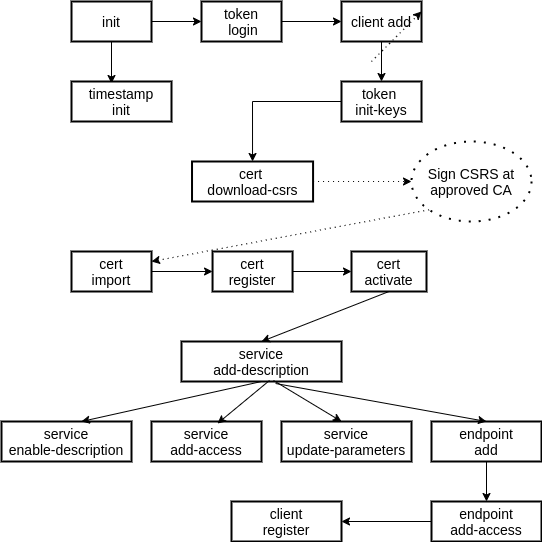

The diagram above was exported from draw.io. Its source (the exported page's mxGraphModel, read from the mxfile embedded in the PNG):
<mxGraphModel dx="1355" dy="774" grid="1" gridSize="10" guides="1" tooltips="1" connect="1" arrows="1" fold="1" page="1" pageScale="1" pageWidth="850" pageHeight="1100" math="0" shadow="0">
  <root>
    <mxCell id="0" />
    <mxCell id="1" parent="0" />
    <mxCell id="SCQZ-P-CLqwWDkuBXMA--12" style="edgeStyle=orthogonalEdgeStyle;rounded=0;orthogonalLoop=1;jettySize=auto;html=1;fontFamily=Helvetica;fontSize=14;" edge="1" parent="1" source="SCQZ-P-CLqwWDkuBXMA--2" target="SCQZ-P-CLqwWDkuBXMA--10">
      <mxGeometry relative="1" as="geometry" />
    </mxCell>
    <mxCell id="SCQZ-P-CLqwWDkuBXMA--17" style="edgeStyle=orthogonalEdgeStyle;rounded=0;orthogonalLoop=1;jettySize=auto;html=1;entryX=0.4;entryY=0.05;entryDx=0;entryDy=0;entryPerimeter=0;fontFamily=Helvetica;fontSize=14;" edge="1" parent="1" source="SCQZ-P-CLqwWDkuBXMA--2" target="SCQZ-P-CLqwWDkuBXMA--9">
      <mxGeometry relative="1" as="geometry" />
    </mxCell>
    <mxCell id="SCQZ-P-CLqwWDkuBXMA--2" value="init" style="rounded=0;whiteSpace=wrap;html=1;strokeWidth=2;fontFamily=Helvetica;fontSize=14;fontStyle=0" vertex="1" parent="1">
      <mxGeometry x="160" y="50" width="80" height="40" as="geometry" />
    </mxCell>
    <mxCell id="SCQZ-P-CLqwWDkuBXMA--9" value="timestamp&lt;br&gt;init" style="rounded=0;whiteSpace=wrap;html=1;strokeWidth=2;fontFamily=Helvetica;fontSize=14;fontStyle=0" vertex="1" parent="1">
      <mxGeometry x="160" y="130" width="100" height="40" as="geometry" />
    </mxCell>
    <mxCell id="SCQZ-P-CLqwWDkuBXMA--13" style="edgeStyle=orthogonalEdgeStyle;rounded=0;orthogonalLoop=1;jettySize=auto;html=1;fontFamily=Helvetica;fontSize=14;" edge="1" parent="1" source="SCQZ-P-CLqwWDkuBXMA--10" target="SCQZ-P-CLqwWDkuBXMA--11">
      <mxGeometry relative="1" as="geometry" />
    </mxCell>
    <mxCell id="SCQZ-P-CLqwWDkuBXMA--10" value="token&lt;br&gt;&amp;nbsp;login" style="rounded=0;whiteSpace=wrap;html=1;strokeWidth=2;fontFamily=Helvetica;fontSize=14;fontStyle=0" vertex="1" parent="1">
      <mxGeometry x="290" y="50" width="80" height="40" as="geometry" />
    </mxCell>
    <mxCell id="SCQZ-P-CLqwWDkuBXMA--18" style="edgeStyle=orthogonalEdgeStyle;rounded=0;orthogonalLoop=1;jettySize=auto;html=1;entryX=0.5;entryY=0;entryDx=0;entryDy=0;fontFamily=Helvetica;fontSize=14;" edge="1" parent="1" source="SCQZ-P-CLqwWDkuBXMA--11" target="SCQZ-P-CLqwWDkuBXMA--14">
      <mxGeometry relative="1" as="geometry" />
    </mxCell>
    <mxCell id="SCQZ-P-CLqwWDkuBXMA--11" value="client add" style="rounded=0;whiteSpace=wrap;html=1;strokeWidth=2;fontFamily=Helvetica;fontSize=14;fontStyle=0" vertex="1" parent="1">
      <mxGeometry x="430" y="50" width="80" height="40" as="geometry" />
    </mxCell>
    <mxCell id="SCQZ-P-CLqwWDkuBXMA--20" style="edgeStyle=orthogonalEdgeStyle;rounded=0;orthogonalLoop=1;jettySize=auto;html=1;entryX=0.5;entryY=0;entryDx=0;entryDy=0;fontFamily=Helvetica;fontSize=14;" edge="1" parent="1" source="SCQZ-P-CLqwWDkuBXMA--14" target="SCQZ-P-CLqwWDkuBXMA--19">
      <mxGeometry relative="1" as="geometry" />
    </mxCell>
    <mxCell id="SCQZ-P-CLqwWDkuBXMA--14" value="token &lt;br&gt;init-keys" style="rounded=0;whiteSpace=wrap;html=1;strokeWidth=2;fontFamily=Helvetica;fontSize=14;fontStyle=0" vertex="1" parent="1">
      <mxGeometry x="430" y="130" width="80" height="40" as="geometry" />
    </mxCell>
    <mxCell id="SCQZ-P-CLqwWDkuBXMA--22" style="edgeStyle=orthogonalEdgeStyle;rounded=0;orthogonalLoop=1;jettySize=auto;html=1;entryX=0;entryY=0.5;entryDx=0;entryDy=0;fontFamily=Helvetica;fontSize=14;dashed=1;dashPattern=1 4;" edge="1" parent="1" source="SCQZ-P-CLqwWDkuBXMA--19" target="SCQZ-P-CLqwWDkuBXMA--21">
      <mxGeometry relative="1" as="geometry" />
    </mxCell>
    <mxCell id="SCQZ-P-CLqwWDkuBXMA--19" value="cert&amp;nbsp;&lt;br&gt;download-csrs" style="rounded=0;whiteSpace=wrap;html=1;strokeWidth=2;fontFamily=Helvetica;fontSize=14;fontStyle=0" vertex="1" parent="1">
      <mxGeometry x="280.52" y="210" width="121.05" height="40" as="geometry" />
    </mxCell>
    <mxCell id="SCQZ-P-CLqwWDkuBXMA--21" value="Sign CSRS at approved CA" style="ellipse;whiteSpace=wrap;html=1;fontFamily=Helvetica;fontSize=14;strokeWidth=2;dashed=1;dashPattern=1 4;" vertex="1" parent="1">
      <mxGeometry x="500" y="190" width="120" height="80" as="geometry" />
    </mxCell>
    <mxCell id="SCQZ-P-CLqwWDkuBXMA--30" style="edgeStyle=orthogonalEdgeStyle;rounded=0;orthogonalLoop=1;jettySize=auto;html=1;entryX=0;entryY=0.5;entryDx=0;entryDy=0;fontFamily=Helvetica;fontSize=14;" edge="1" parent="1" source="SCQZ-P-CLqwWDkuBXMA--23" target="SCQZ-P-CLqwWDkuBXMA--27">
      <mxGeometry relative="1" as="geometry" />
    </mxCell>
    <mxCell id="SCQZ-P-CLqwWDkuBXMA--23" value="cert&lt;br&gt;import" style="rounded=0;whiteSpace=wrap;html=1;strokeWidth=2;fontFamily=Helvetica;fontSize=14;fontStyle=0" vertex="1" parent="1">
      <mxGeometry x="160" y="300" width="80" height="40" as="geometry" />
    </mxCell>
    <mxCell id="SCQZ-P-CLqwWDkuBXMA--25" value="" style="endArrow=classic;html=1;dashed=1;dashPattern=1 4;fontFamily=Helvetica;fontSize=14;" edge="1" parent="1">
      <mxGeometry width="50" height="50" relative="1" as="geometry">
        <mxPoint x="460" y="110" as="sourcePoint" />
        <mxPoint x="510" y="60" as="targetPoint" />
      </mxGeometry>
    </mxCell>
    <mxCell id="SCQZ-P-CLqwWDkuBXMA--26" value="" style="endArrow=classic;html=1;dashed=1;dashPattern=1 4;fontFamily=Helvetica;fontSize=14;exitX=0;exitY=1;exitDx=0;exitDy=0;entryX=1;entryY=0.25;entryDx=0;entryDy=0;" edge="1" parent="1" source="SCQZ-P-CLqwWDkuBXMA--21" target="SCQZ-P-CLqwWDkuBXMA--23">
      <mxGeometry width="50" height="50" relative="1" as="geometry">
        <mxPoint x="320" y="360" as="sourcePoint" />
        <mxPoint x="250" y="320" as="targetPoint" />
      </mxGeometry>
    </mxCell>
    <mxCell id="SCQZ-P-CLqwWDkuBXMA--31" style="edgeStyle=orthogonalEdgeStyle;rounded=0;orthogonalLoop=1;jettySize=auto;html=1;entryX=0;entryY=0.5;entryDx=0;entryDy=0;fontFamily=Helvetica;fontSize=14;" edge="1" parent="1" source="SCQZ-P-CLqwWDkuBXMA--27" target="SCQZ-P-CLqwWDkuBXMA--28">
      <mxGeometry relative="1" as="geometry" />
    </mxCell>
    <mxCell id="SCQZ-P-CLqwWDkuBXMA--27" value="cert&lt;br&gt;register" style="rounded=0;whiteSpace=wrap;html=1;strokeWidth=2;fontFamily=Helvetica;fontSize=14;fontStyle=0" vertex="1" parent="1">
      <mxGeometry x="301.05" y="300" width="80" height="40" as="geometry" />
    </mxCell>
    <mxCell id="SCQZ-P-CLqwWDkuBXMA--28" value="cert&lt;br&gt;activate" style="rounded=0;whiteSpace=wrap;html=1;strokeWidth=2;fontFamily=Helvetica;fontSize=14;fontStyle=0" vertex="1" parent="1">
      <mxGeometry x="440" y="300" width="75" height="40" as="geometry" />
    </mxCell>
    <mxCell id="SCQZ-P-CLqwWDkuBXMA--29" value="service&lt;br&gt;add-description" style="rounded=0;whiteSpace=wrap;html=1;strokeWidth=2;fontFamily=Helvetica;fontSize=14;fontStyle=0" vertex="1" parent="1">
      <mxGeometry x="270" y="390" width="160" height="40" as="geometry" />
    </mxCell>
    <mxCell id="SCQZ-P-CLqwWDkuBXMA--32" value="" style="endArrow=classic;html=1;fontFamily=Helvetica;fontSize=14;entryX=0.5;entryY=0;entryDx=0;entryDy=0;exitX=0.5;exitY=1;exitDx=0;exitDy=0;" edge="1" parent="1" source="SCQZ-P-CLqwWDkuBXMA--28" target="SCQZ-P-CLqwWDkuBXMA--29">
      <mxGeometry width="50" height="50" relative="1" as="geometry">
        <mxPoint x="460" y="160" as="sourcePoint" />
        <mxPoint x="510" y="110" as="targetPoint" />
      </mxGeometry>
    </mxCell>
    <mxCell id="SCQZ-P-CLqwWDkuBXMA--33" value="service&lt;br&gt;enable-description" style="rounded=0;whiteSpace=wrap;html=1;strokeWidth=2;fontFamily=Helvetica;fontSize=14;fontStyle=0" vertex="1" parent="1">
      <mxGeometry x="90" y="470" width="130" height="40" as="geometry" />
    </mxCell>
    <mxCell id="SCQZ-P-CLqwWDkuBXMA--34" value="service&lt;br&gt;add-access" style="rounded=0;whiteSpace=wrap;html=1;strokeWidth=2;fontFamily=Helvetica;fontSize=14;fontStyle=0" vertex="1" parent="1">
      <mxGeometry x="240" y="470" width="110" height="40" as="geometry" />
    </mxCell>
    <mxCell id="SCQZ-P-CLqwWDkuBXMA--35" value="service&lt;br&gt;update-parameters" style="rounded=0;whiteSpace=wrap;html=1;strokeWidth=2;fontFamily=Helvetica;fontSize=14;fontStyle=0" vertex="1" parent="1">
      <mxGeometry x="370" y="470" width="130" height="40" as="geometry" />
    </mxCell>
    <mxCell id="SCQZ-P-CLqwWDkuBXMA--43" style="edgeStyle=orthogonalEdgeStyle;rounded=0;orthogonalLoop=1;jettySize=auto;html=1;entryX=0.5;entryY=0;entryDx=0;entryDy=0;fontFamily=Helvetica;fontSize=14;" edge="1" parent="1" source="SCQZ-P-CLqwWDkuBXMA--36" target="SCQZ-P-CLqwWDkuBXMA--42">
      <mxGeometry relative="1" as="geometry" />
    </mxCell>
    <mxCell id="SCQZ-P-CLqwWDkuBXMA--36" value="endpoint&lt;br&gt;add" style="rounded=0;whiteSpace=wrap;html=1;strokeWidth=2;fontFamily=Helvetica;fontSize=14;fontStyle=0" vertex="1" parent="1">
      <mxGeometry x="520" y="470" width="110" height="40" as="geometry" />
    </mxCell>
    <mxCell id="SCQZ-P-CLqwWDkuBXMA--38" value="" style="endArrow=classic;html=1;fontFamily=Helvetica;fontSize=14;exitX=0.5;exitY=1;exitDx=0;exitDy=0;entryX=0.615;entryY=0;entryDx=0;entryDy=0;entryPerimeter=0;" edge="1" parent="1" source="SCQZ-P-CLqwWDkuBXMA--29" target="SCQZ-P-CLqwWDkuBXMA--33">
      <mxGeometry width="50" height="50" relative="1" as="geometry">
        <mxPoint x="450" y="310" as="sourcePoint" />
        <mxPoint x="500" y="260" as="targetPoint" />
      </mxGeometry>
    </mxCell>
    <mxCell id="SCQZ-P-CLqwWDkuBXMA--39" value="" style="endArrow=classic;html=1;fontFamily=Helvetica;fontSize=14;exitX=0.55;exitY=0.975;exitDx=0;exitDy=0;entryX=0.6;entryY=0.05;entryDx=0;entryDy=0;entryPerimeter=0;exitPerimeter=0;" edge="1" parent="1" source="SCQZ-P-CLqwWDkuBXMA--29" target="SCQZ-P-CLqwWDkuBXMA--34">
      <mxGeometry width="50" height="50" relative="1" as="geometry">
        <mxPoint x="360" y="440" as="sourcePoint" />
        <mxPoint x="179.95000000000005" y="480" as="targetPoint" />
      </mxGeometry>
    </mxCell>
    <mxCell id="SCQZ-P-CLqwWDkuBXMA--40" value="" style="endArrow=classic;html=1;fontFamily=Helvetica;fontSize=14;exitX=0.575;exitY=0.975;exitDx=0;exitDy=0;exitPerimeter=0;" edge="1" parent="1" source="SCQZ-P-CLqwWDkuBXMA--29">
      <mxGeometry width="50" height="50" relative="1" as="geometry">
        <mxPoint x="368" y="439" as="sourcePoint" />
        <mxPoint x="430" y="470" as="targetPoint" />
      </mxGeometry>
    </mxCell>
    <mxCell id="SCQZ-P-CLqwWDkuBXMA--41" value="" style="endArrow=classic;html=1;fontFamily=Helvetica;fontSize=14;entryX=0.5;entryY=0;entryDx=0;entryDy=0;exitX=0.588;exitY=1.05;exitDx=0;exitDy=0;exitPerimeter=0;" edge="1" parent="1" source="SCQZ-P-CLqwWDkuBXMA--29" target="SCQZ-P-CLqwWDkuBXMA--36">
      <mxGeometry width="50" height="50" relative="1" as="geometry">
        <mxPoint x="372" y="439" as="sourcePoint" />
        <mxPoint x="440" y="480" as="targetPoint" />
      </mxGeometry>
    </mxCell>
    <mxCell id="SCQZ-P-CLqwWDkuBXMA--45" style="edgeStyle=orthogonalEdgeStyle;rounded=0;orthogonalLoop=1;jettySize=auto;html=1;fontFamily=Helvetica;fontSize=14;" edge="1" parent="1" source="SCQZ-P-CLqwWDkuBXMA--42" target="SCQZ-P-CLqwWDkuBXMA--44">
      <mxGeometry relative="1" as="geometry" />
    </mxCell>
    <mxCell id="SCQZ-P-CLqwWDkuBXMA--42" value="endpoint&lt;br&gt;add-access" style="rounded=0;whiteSpace=wrap;html=1;strokeWidth=2;fontFamily=Helvetica;fontSize=14;fontStyle=0" vertex="1" parent="1">
      <mxGeometry x="520" y="550" width="110" height="40" as="geometry" />
    </mxCell>
    <mxCell id="SCQZ-P-CLqwWDkuBXMA--44" value="client&lt;br&gt;register" style="rounded=0;whiteSpace=wrap;html=1;strokeWidth=2;fontFamily=Helvetica;fontSize=14;fontStyle=0" vertex="1" parent="1">
      <mxGeometry x="320" y="550" width="110" height="40" as="geometry" />
    </mxCell>
  </root>
</mxGraphModel>